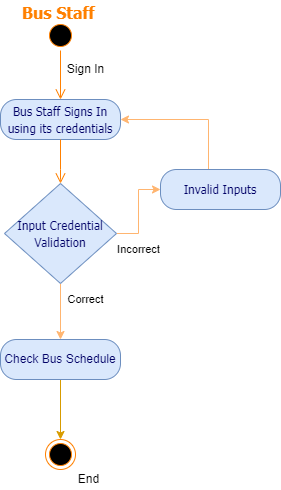

The diagram above was exported from draw.io. Its source (the exported page's mxGraphModel, read from the mxfile embedded in the PNG):
<mxGraphModel dx="462" dy="857" grid="1" gridSize="10" guides="1" tooltips="1" connect="1" arrows="1" fold="1" page="1" pageScale="1" pageWidth="850" pageHeight="1100" math="0" shadow="0">
  <root>
    <mxCell id="0" />
    <mxCell id="1" parent="0" />
    <mxCell id="733bdf411f744d5c-1" value="" style="ellipse;html=1;shape=startState;fillColor=#000000;strokeColor=#FF8000;fontFamily=Tahoma;fontSize=14;fontColor=#FF8000;" parent="1" vertex="1">
      <mxGeometry x="137" y="51" width="30" height="30" as="geometry" />
    </mxCell>
    <mxCell id="733bdf411f744d5c-2" value="" style="edgeStyle=orthogonalEdgeStyle;html=1;verticalAlign=bottom;endArrow=open;endSize=8;strokeColor=#FF8000;fontFamily=Tahoma;fontSize=14;fontColor=#FF8000;entryX=0.5;entryY=0;" parent="1" source="733bdf411f744d5c-1" target="733bdf411f744d5c-3" edge="1">
      <mxGeometry relative="1" as="geometry">
        <mxPoint x="152" y="151" as="targetPoint" />
        <Array as="points" />
      </mxGeometry>
    </mxCell>
    <mxCell id="733bdf411f744d5c-3" value="&lt;font style=&quot;font-size: 12px&quot;&gt;Bus Staff Signs In&lt;br&gt;using its credentials&lt;br&gt;&lt;/font&gt;" style="rounded=1;whiteSpace=wrap;html=1;arcSize=40;fillColor=#dae8fc;strokeColor=#6c8ebf;fontFamily=Tahoma;fontSize=14;fontColor=#000066;" parent="1" vertex="1">
      <mxGeometry x="92" y="130" width="120" height="40" as="geometry" />
    </mxCell>
    <mxCell id="733bdf411f744d5c-4" value="" style="edgeStyle=orthogonalEdgeStyle;html=1;verticalAlign=bottom;endArrow=open;endSize=8;strokeColor=#FF8000;fontFamily=Tahoma;fontSize=14;fontColor=#FF8000;entryX=0.5;entryY=0;" parent="1" source="733bdf411f744d5c-3" target="733bdf411f744d5c-5" edge="1">
      <mxGeometry relative="1" as="geometry">
        <mxPoint x="152" y="230" as="targetPoint" />
        <Array as="points">
          <mxPoint x="152" y="210" />
          <mxPoint x="152" y="210" />
        </Array>
      </mxGeometry>
    </mxCell>
    <mxCell id="AciipVtfdLGPkK4_Iud--2" value="" style="edgeStyle=orthogonalEdgeStyle;rounded=0;orthogonalLoop=1;jettySize=auto;html=1;fillColor=#ffcc99;strokeColor=#FFB570;" parent="1" source="733bdf411f744d5c-5" target="733bdf411f744d5c-9" edge="1">
      <mxGeometry relative="1" as="geometry" />
    </mxCell>
    <mxCell id="AciipVtfdLGPkK4_Iud--4" value="" style="edgeStyle=orthogonalEdgeStyle;shape=connector;rounded=0;orthogonalLoop=1;jettySize=auto;html=1;labelBackgroundColor=default;fontFamily=Helvetica;fontSize=11;fontColor=default;endArrow=classic;strokeColor=#FFB570;fillColor=#ffcc99;" parent="1" source="733bdf411f744d5c-5" target="733bdf411f744d5c-19" edge="1">
      <mxGeometry relative="1" as="geometry" />
    </mxCell>
    <mxCell id="733bdf411f744d5c-5" value="&lt;span style=&quot;font-size: 12px;&quot;&gt;Input Credential Validation&lt;/span&gt;" style="rhombus;whiteSpace=wrap;html=1;fillColor=#dae8fc;strokeColor=#6c8ebf;fontFamily=Tahoma;fontSize=14;fontColor=#000066;" parent="1" vertex="1">
      <mxGeometry x="96" y="214" width="112" height="100" as="geometry" />
    </mxCell>
    <mxCell id="AciipVtfdLGPkK4_Iud--3" style="edgeStyle=orthogonalEdgeStyle;shape=connector;rounded=0;orthogonalLoop=1;jettySize=auto;html=1;entryX=1;entryY=0.5;entryDx=0;entryDy=0;labelBackgroundColor=default;fontFamily=Helvetica;fontSize=11;fontColor=default;endArrow=classic;strokeColor=#FFB570;fillColor=#ffcc99;" parent="1" source="733bdf411f744d5c-9" target="733bdf411f744d5c-3" edge="1">
      <mxGeometry relative="1" as="geometry">
        <Array as="points">
          <mxPoint x="300" y="150" />
        </Array>
      </mxGeometry>
    </mxCell>
    <mxCell id="733bdf411f744d5c-9" value="&lt;span style=&quot;font-size: 12px;&quot;&gt;Invalid Inputs&lt;/span&gt;" style="rounded=1;whiteSpace=wrap;html=1;arcSize=40;fillColor=#dae8fc;strokeColor=#6c8ebf;fontFamily=Tahoma;fontSize=14;fontColor=#000066;" parent="1" vertex="1">
      <mxGeometry x="252" y="200" width="120" height="40" as="geometry" />
    </mxCell>
    <mxCell id="733bdf411f744d5c-14" value="&lt;font color=&quot;#ff8000&quot;&gt;&lt;span style=&quot;font-size: 16px;&quot;&gt;&lt;b&gt;Bus Staff&lt;/b&gt;&lt;/span&gt;&lt;/font&gt;" style="text;html=1;resizable=0;points=[];autosize=1;align=left;verticalAlign=top;spacingTop=-4;fontSize=14;fontFamily=Tahoma;fontColor=#000066;" parent="1" vertex="1">
      <mxGeometry x="112" y="31" width="90" height="20" as="geometry" />
    </mxCell>
    <mxCell id="cAXjANYXw1fSPJq-2Zg0-1" value="" style="edgeStyle=orthogonalEdgeStyle;rounded=0;orthogonalLoop=1;jettySize=auto;html=1;fillColor=#ffe6cc;strokeColor=#d79b00;" parent="1" source="733bdf411f744d5c-19" target="733bdf411f744d5c-34" edge="1">
      <mxGeometry relative="1" as="geometry" />
    </mxCell>
    <mxCell id="733bdf411f744d5c-19" value="Check Bus Schedule" style="rounded=1;whiteSpace=wrap;html=1;arcSize=40;fillColor=#dae8fc;strokeColor=#6c8ebf;fontColor=#000066;" parent="1" vertex="1">
      <mxGeometry x="92" y="370" width="120" height="40" as="geometry" />
    </mxCell>
    <mxCell id="733bdf411f744d5c-34" value="" style="ellipse;html=1;shape=endState;fillColor=#000000;strokeColor=#FF8000;" parent="1" vertex="1">
      <mxGeometry x="137" y="470" width="30" height="30" as="geometry" />
    </mxCell>
    <mxCell id="OZ2KvmzoBgLkON1gHCK6-2" value="End" style="text;html=1;align=center;verticalAlign=middle;resizable=0;points=[];autosize=1;strokeColor=none;fillColor=none;" parent="1" vertex="1">
      <mxGeometry x="160" y="500" width="40" height="20" as="geometry" />
    </mxCell>
    <mxCell id="AciipVtfdLGPkK4_Iud--1" value="Sign In" style="text;html=1;align=center;verticalAlign=middle;resizable=0;points=[];autosize=1;strokeColor=none;fillColor=none;" parent="1" vertex="1">
      <mxGeometry x="152" y="90" width="50" height="20" as="geometry" />
    </mxCell>
    <mxCell id="AciipVtfdLGPkK4_Iud--7" value="Incorrect" style="text;html=1;align=center;verticalAlign=middle;resizable=0;points=[];autosize=1;strokeColor=none;fillColor=none;fontSize=11;fontFamily=Helvetica;fontColor=default;" parent="1" vertex="1">
      <mxGeometry x="200" y="270" width="60" height="20" as="geometry" />
    </mxCell>
    <mxCell id="AciipVtfdLGPkK4_Iud--8" value="Correct" style="text;html=1;align=center;verticalAlign=middle;resizable=0;points=[];autosize=1;strokeColor=none;fillColor=none;fontSize=11;fontFamily=Helvetica;fontColor=default;" parent="1" vertex="1">
      <mxGeometry x="152" y="320" width="50" height="20" as="geometry" />
    </mxCell>
  </root>
</mxGraphModel>